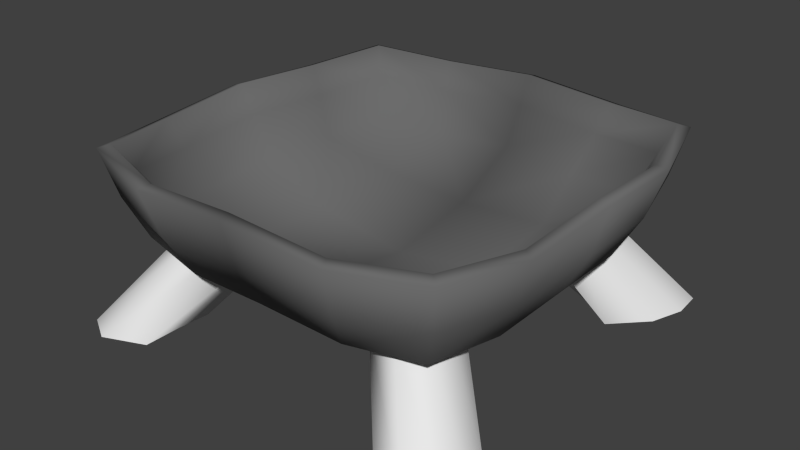 # Source: glower.blend  (saved by Blender 2.68.0; exported with 4.5.12 LTS)
import bpy
from mathutils import Matrix  # noqa: F401  (used for matrix-valued properties, if any)

bpy.ops.wm.read_factory_settings(use_empty=True)
scene = bpy.context.scene
scene.name = 'Scene'

# ---- collections
col_collection_1 = bpy.data.collections.new('Collection 1'); scene.collection.children.link(col_collection_1)

# ---- materials (node trees are filled in below, after node groups)
mat_glower = bpy.data.materials.new('glower')
mat_glower.alpha_threshold = 0.0
mat_glower.use_transparent_shadow = False
mat_glower.diffuse_color = (0.1473, 0.1473, 0.1473, 1.0)
mat_glower.specular_color = (0.3931, 0.3931, 0.3931)
mat_glower.roughness = 0.5
mat_glower.line_color = (0.0, 0.0, 0.0, 1.0)
mat_glower_feet = bpy.data.materials.new('glower_feet')
mat_glower_feet.alpha_threshold = 0.0
mat_glower_feet.use_transparent_shadow = False
mat_glower_feet.roughness = 0.5
mat_glower_feet.line_color = (0.0, 0.0, 0.0, 1.0)

# ---- material node trees

# ---- world
world_world = bpy.data.worlds.new('World'); scene.world = world_world
world_world.color = (0.05088, 0.05088, 0.05088)
world_world.use_sun_shadow = False
world_world.sun_shadow_jitter_overblur = 0.0
world_world.cycles.sampling_method = 'MANUAL'
world_world.cycles.sample_map_resolution = 256

# ---- meshes
me_glower = bpy.data.meshes.new('Glower')
me_glower.from_pydata([(0.182, -0.2609, -4.986e-05), (0.1174, -0.1917, 0.1136), (0.1186, -0.1105, 0.07802), (0.1779, -0.1665, -4.733e-05), (0.2757, -0.2637, -4.977e-05), (0.1808, -0.1727, 0.1324), (0.1827, -0.1126, 0.1136), (0.2624, -0.1801, -0.0003427), (0.155, -0.1955, 0.1256), (0.2385, -0.2846, 4.211e-05), (0.1828, -0.1406, 0.1252), (0.1546, -0.09903, 0.09113), (0.1105, -0.1475, 0.09418), (0.22, -0.1348, 0.0004309), (0.2786, -0.2243, 3.004e-05), (0.1816, -0.2107, -8.494e-06), (-0.182, -0.2609, -4.986e-05), (-0.1174, -0.1917, 0.1136), (-0.1186, -0.1105, 0.07802), (-0.1779, -0.1665, -4.733e-05), (-0.2757, -0.2637, -4.977e-05), (-0.1808, -0.1727, 0.1324), (-0.1827, -0.1126, 0.1136), (-0.2624, -0.1801, -0.0003427), (-0.155, -0.1955, 0.1256), (-0.2385, -0.2846, 4.211e-05), (-0.1828, -0.1406, 0.1252), (-0.1546, -0.09903, 0.09113), (-0.1105, -0.1475, 0.09418), (-0.22, -0.1348, 0.0004309), (-0.2786, -0.2243, 3.004e-05), (-0.1816, -0.2107, -8.494e-06), (0.182, 0.2609, -4.986e-05), (0.1174, 0.1917, 0.1136), (0.1186, 0.1105, 0.07802), (0.1779, 0.1665, -4.733e-05), (0.2757, 0.2637, -4.977e-05), (0.1808, 0.1727, 0.1324), (0.1827, 0.1126, 0.1136), (0.2624, 0.1801, -0.0003427), (0.155, 0.1955, 0.1256), (0.2385, 0.2846, 4.211e-05), (0.1828, 0.1406, 0.1252), (0.1546, 0.09903, 0.09113), (0.1105, 0.1475, 0.09418), (0.22, 0.1348, 0.0004309), (0.2786, 0.2243, 3.004e-05), (0.1816, 0.2107, -8.494e-06), (-0.182, 0.2609, -4.986e-05), (-0.1174, 0.1917, 0.1136), (-0.1186, 0.1105, 0.07802), (-0.1779, 0.1665, -4.733e-05), (-0.2757, 0.2637, -4.977e-05), (-0.1808, 0.1727, 0.1324), (-0.1827, 0.1126, 0.1136), (-0.2624, 0.1801, -0.0003427), (-0.155, 0.1955, 0.1256), (-0.2385, 0.2846, 4.211e-05), (-0.1828, 0.1406, 0.1252), (-0.1546, 0.09903, 0.09113), (-0.1105, 0.1475, 0.09418), (-0.22, 0.1348, 0.0004309), (-0.2786, 0.2243, 3.004e-05), (-0.1816, 0.2107, -8.494e-06), (-0.2135, -0.2135, 0.118), (-0.2491, -0.2491, 0.2366), (-0.1135, -0.2308, 0.1103), (-0.000749, -0.129, 0.06704), (-0.2308, -0.1135, 0.1103), (-0.1374, -0.2802, 0.228), (-0.2802, -0.1374, 0.228), (-0.2668, -0.0002151, 0.171), (-0.2343, -0.2343, 0.1729), (-0.0002151, -0.2668, 0.171), (-0.1265, -0.1255, 0.07735), (-0.26, -0.1281, 0.1638), (-0.1281, -0.26, 0.1638), (-0.2028, -0.2028, 0.1518), (-0.2366, -0.2366, 0.2408), (-0.1078, -0.2192, 0.1445), (-0.000749, -0.129, 0.1026), (-0.2192, -0.1078, 0.1445), (-0.1306, -0.2662, 0.2326), (-0.2662, -0.1306, 0.2326), (-0.2535, -0.0002043, 0.2021), (-0.2226, -0.2226, 0.204), (-0.0002043, -0.2535, 0.2021), (-0.1265, -0.1255, 0.1129), (-0.247, -0.1217, 0.1953), (-0.1217, -0.247, 0.1953), (0.0, -0.2372, 0.118), (0.2135, -0.2135, 0.118), (-1.06e-08, -0.2847, 0.2366), (0.2491, -0.2491, 0.2366), (0.1135, -0.2308, 0.1103), (0.2308, -0.1135, 0.1103), (0.1374, -0.2802, 0.228), (0.2802, -0.1374, 0.228), (0.2668, -0.0002151, 0.171), (0.2343, -0.2343, 0.1729), (0.1265, -0.1255, 0.07735), (0.26, -0.1281, 0.1638), (0.1281, -0.26, 0.1638), (0.0, -0.2254, 0.1518), (0.2028, -0.2028, 0.1518), (-1.007e-08, -0.2704, 0.2408), (0.2366, -0.2366, 0.2408), (0.1078, -0.2192, 0.1445), (0.2192, -0.1078, 0.1445), (0.1306, -0.2662, 0.2326), (0.2662, -0.1306, 0.2326), (0.2535, -0.0002043, 0.2021), (0.2226, -0.2226, 0.204), (0.1265, -0.1255, 0.1129), (0.247, -0.1217, 0.1953), (0.1217, -0.247, 0.1953), (-0.2135, 0.2135, 0.118), (-0.2372, 0.0, 0.118), (-0.2491, 0.2491, 0.2366), (-0.2847, -1.06e-08, 0.2366), (-0.1135, 0.2308, 0.1103), (-0.129, -0.0004372, 0.06704), (-0.000749, 0.129, 0.06704), (-0.2308, 0.1135, 0.1103), (-0.1374, 0.2802, 0.228), (-0.2802, 0.1374, 0.228), (-0.2343, 0.2343, 0.1729), (-0.0002151, 0.2668, 0.171), (-0.1265, 0.1255, 0.07735), (-0.26, 0.1281, 0.1638), (-0.1281, 0.26, 0.1638), (-0.2028, 0.2028, 0.1518), (-0.2254, 0.0, 0.1518), (-0.2366, 0.2366, 0.2408), (-0.2704, -1.007e-08, 0.2408), (-0.1078, 0.2192, 0.1445), (-0.129, -0.0004372, 0.1026), (-0.000749, 0.129, 0.1026), (-0.2192, 0.1078, 0.1445), (-0.1306, 0.2662, 0.2326), (-0.2662, 0.1306, 0.2326), (-0.2226, 0.2226, 0.204), (-0.0002043, 0.2535, 0.2021), (-0.1265, 0.1255, 0.1129), (-0.247, 0.1217, 0.1953), (-0.1217, 0.247, 0.1953), (0.0, 0.2372, 0.118), (0.2135, 0.2135, 0.118), (0.0, 0.0, 0.04684), (0.2372, 0.0, 0.118), (-1.06e-08, 0.2847, 0.2366), (0.2491, 0.2491, 0.2366), (0.2847, -1.06e-08, 0.2366), (0.1135, 0.2308, 0.1103), (0.129, -0.0004372, 0.06704), (0.2308, 0.1135, 0.1103), (0.1374, 0.2802, 0.228), (0.2802, 0.1374, 0.228), (0.2343, 0.2343, 0.1729), (0.1265, 0.1255, 0.07735), (0.26, 0.1281, 0.1638), (0.1281, 0.26, 0.1638), (0.0, 0.2254, 0.1518), (0.2028, 0.2028, 0.1518), (0.0, 0.0, 0.08243), (0.2254, 0.0, 0.1518), (-1.007e-08, 0.2704, 0.2408), (0.2366, 0.2366, 0.2408), (0.2704, -1.007e-08, 0.2408), (0.1078, 0.2192, 0.1445), (0.129, -0.0004372, 0.1026), (0.2192, 0.1078, 0.1445), (0.1306, 0.2662, 0.2326), (0.2662, 0.1306, 0.2326), (0.2226, 0.2226, 0.204), (0.1265, 0.1255, 0.1129), (0.247, 0.1217, 0.1953), (0.1217, 0.247, 0.1953)], [], [(9, 8, 1, 0), (11, 13, 3, 2), (15, 12, 2, 3), (14, 10, 5, 4), (4, 5, 8, 9), (6, 7, 13, 11), (0, 1, 12, 15), (7, 6, 10, 14), (25, 16, 17, 24), (27, 18, 19, 29), (31, 19, 18, 28), (30, 20, 21, 26), (20, 25, 24, 21), (22, 27, 29, 23), (16, 31, 28, 17), (23, 30, 26, 22), (41, 32, 33, 40), (43, 34, 35, 45), (47, 35, 34, 44), (46, 36, 37, 42), (36, 41, 40, 37), (38, 43, 45, 39), (32, 47, 44, 33), (39, 46, 42, 38), (57, 56, 49, 48), (59, 61, 51, 50), (63, 60, 50, 51), (62, 58, 53, 52), (52, 53, 56, 57), (54, 55, 61, 59), (48, 49, 60, 63), (55, 54, 58, 62), (75, 70, 119, 71), (76, 69, 65, 72), (64, 68, 74, 66), (66, 74, 67, 90), (72, 65, 70, 75), (64, 72, 75, 68), (68, 75, 71, 117), (73, 92, 69, 76), (90, 73, 76, 66), (66, 76, 72, 64), (88, 84, 134, 83), (89, 85, 78, 82), (77, 79, 87, 81), (79, 103, 80, 87), (85, 88, 83, 78), (77, 81, 88, 85), (81, 132, 84, 88), (86, 89, 82, 105), (103, 79, 89, 86), (79, 77, 85, 89), (65, 69, 82, 78), (92, 105, 86, 73), (90, 103, 80, 67), (70, 65, 78, 83), (71, 84, 134, 119), (69, 92, 105, 82), (119, 70, 83, 134), (73, 86, 103, 90), (67, 80, 164, 148), (117, 132, 84, 71), (101, 98, 152, 97), (102, 99, 93, 96), (91, 94, 100, 95), (99, 101, 97, 93), (91, 95, 101, 99), (95, 149, 98, 101), (94, 91, 99, 102), (114, 110, 168, 111), (115, 109, 106, 112), (104, 108, 113, 107), (112, 106, 110, 114), (104, 112, 114, 108), (108, 114, 111, 165), (107, 115, 112, 104), (93, 106, 109, 96), (97, 110, 106, 93), (98, 152, 168, 111), (96, 109, 105, 92), (152, 168, 110, 97), (149, 98, 111, 165), (128, 122, 148, 121), (130, 126, 118, 124), (123, 128, 121, 117), (116, 120, 128, 123), (120, 146, 122, 128), (126, 129, 125, 118), (116, 123, 129, 126), (127, 130, 124, 150), (146, 120, 130, 127), (120, 116, 126, 130), (143, 136, 164, 137), (145, 139, 133, 141), (138, 132, 136, 143), (131, 138, 143, 135), (135, 143, 137, 162), (141, 133, 140, 144), (131, 141, 144, 138), (142, 166, 139, 145), (162, 142, 145, 135), (135, 145, 141, 131), (148, 164, 136, 121), (118, 133, 139, 124), (150, 127, 142, 166), (146, 122, 137, 162), (125, 140, 133, 118), (124, 139, 166, 150), (121, 136, 132, 117), (119, 134, 140, 125), (127, 146, 162, 142), (122, 148, 164, 137), (161, 156, 151, 158), (155, 149, 154, 159), (147, 155, 159, 153), (158, 151, 157, 160), (147, 158, 160, 155), (153, 161, 158, 147), (177, 174, 167, 172), (171, 175, 170, 165), (163, 169, 175, 171), (174, 176, 173, 167), (163, 171, 176, 174), (169, 163, 174, 177), (148, 154, 170, 164), (151, 156, 172, 167), (157, 151, 167, 173), (156, 150, 166, 172), (154, 149, 165, 170), (152, 157, 173, 168), (74, 121, 148, 67), (68, 117, 121, 74), (87, 80, 164, 136), (81, 87, 136, 132), (95, 100, 154, 149), (73, 102, 96, 92), (90, 94, 102, 73), (108, 165, 170, 113), (86, 105, 109, 115), (103, 86, 115, 107), (129, 71, 119, 125), (123, 117, 71, 129), (144, 140, 134, 84), (138, 144, 84, 132), (160, 157, 152, 98), (155, 160, 98, 149), (127, 150, 156, 161), (146, 127, 161, 153), (176, 111, 168, 173), (171, 165, 111, 176), (142, 177, 172, 166), (162, 169, 177, 142), (94, 90, 67, 100), (107, 113, 80, 103), (159, 154, 148, 122), (153, 159, 122, 146), (175, 137, 164, 170), (169, 162, 137, 175), (100, 67, 148, 154), (113, 170, 164, 80)])
me_glower.polygons.foreach_set('use_smooth', [True] * 160)
me_glower.polygons.foreach_set('material_index', [1, 1, 1, 1, 1, 1, 1, 1, 1, 1, 1, 1, 1, 1, 1, 1, 1, 1, 1, 1, 1, 1, 1, 1, 1, 1, 1, 1, 1, 1, 1, 1, 0, 0, 0, 0, 0, 0, 0, 0, 0, 0, 0, 0, 0, 0, 0, 0, 0, 0, 0, 0, 0, 0, 0, 0, 0, 0, 0, 0, 0, 0, 0, 0, 0, 0, 0, 0, 0, 0, 0, 0, 0, 0, 0, 0, 0, 0, 0, 0, 0, 0, 0, 0, 0, 0, 0, 0, 0, 0, 0, 0, 0, 0, 0, 0, 0, 0, 0, 0, 0, 0, 0, 0, 0, 0, 0, 0, 0, 0, 0, 0, 0, 0, 0, 0, 0, 0, 0, 0, 0, 0, 0, 0, 0, 0, 0, 0, 0, 0, 0, 0, 0, 0, 0, 0, 0, 0, 0, 0, 0, 0, 0, 0, 0, 0, 0, 0, 0, 0, 0, 0, 0, 0, 0, 0, 0, 0, 0, 0])
me_glower.materials.append(mat_glower)
me_glower.materials.append(mat_glower_feet)
me_glower.use_remesh_preserve_volume = False
me_glower.use_remesh_preserve_attributes = False
me_glower.use_mirror_vertex_groups = False
me_glower.update()

# ---- objects
ob_glower = bpy.data.objects.new('Glower', me_glower)

# ---- transforms, parenting, visibility, modifiers, constraints
ob_glower.location = (0.0, 0.0, 0.0)
ob_glower.lineart.crease_threshold = 0.0

# ---- collection membership
col_collection_1.objects.link(ob_glower)

# ---- scene / render settings (as saved in the file)
scene.frame_start = 1; scene.frame_end = 250; scene.frame_set(1)
scene.render.engine = 'BLENDER_EEVEE_NEXT'
scene.render.image_settings.color_mode = 'RGB'
scene.render.image_settings.compression = 90
scene.render.resolution_percentage = 50
scene.render.dither_intensity = 0.0
scene.cycles.use_denoising = False
scene.cycles.samples = 10
scene.cycles.sampling_pattern = 'TABULATED_SOBOL'
scene.cycles.light_sampling_threshold = 0.0
scene.cycles.use_adaptive_sampling = False
scene.cycles.use_light_tree = False
scene.cycles.blur_glossy = 0.0
scene.cycles.volume_bounces = 1
scene.cycles.pixel_filter_type = 'GAUSSIAN'
scene.cycles.sample_clamp_indirect = 0.0
scene.view_settings.view_transform = 'Standard'
bpy.context.view_layer.update()

# ---- added for rendering (the .blend has no active camera and no usable light): camera, sun
cam_auto = bpy.data.cameras.new('AutoCamera')
cam_auto.lens = 50.0
cam_auto.sensor_width = 36.0
cam_auto.clip_end = 1000.0
ob_auto_camera = bpy.data.objects.new('AutoCamera', cam_auto)
scene.collection.objects.link(ob_auto_camera)
ob_auto_camera.location = (0.77763, -0.933156, 0.742318)
ob_auto_camera.rotation_euler = (1.09748, -7.21219e-08, 0.694738)
scene.camera = ob_auto_camera
light_auto_sun = bpy.data.lights.new('AutoSun', 'SUN')
light_auto_sun.energy = 3.0
light_auto_sun.angle = 0.0523599
ob_auto_sun = bpy.data.objects.new('AutoSun', light_auto_sun)
scene.collection.objects.link(ob_auto_sun)
ob_auto_sun.rotation_euler = (0.872665, 0.174533, 0.523599)
bpy.context.view_layer.update()
